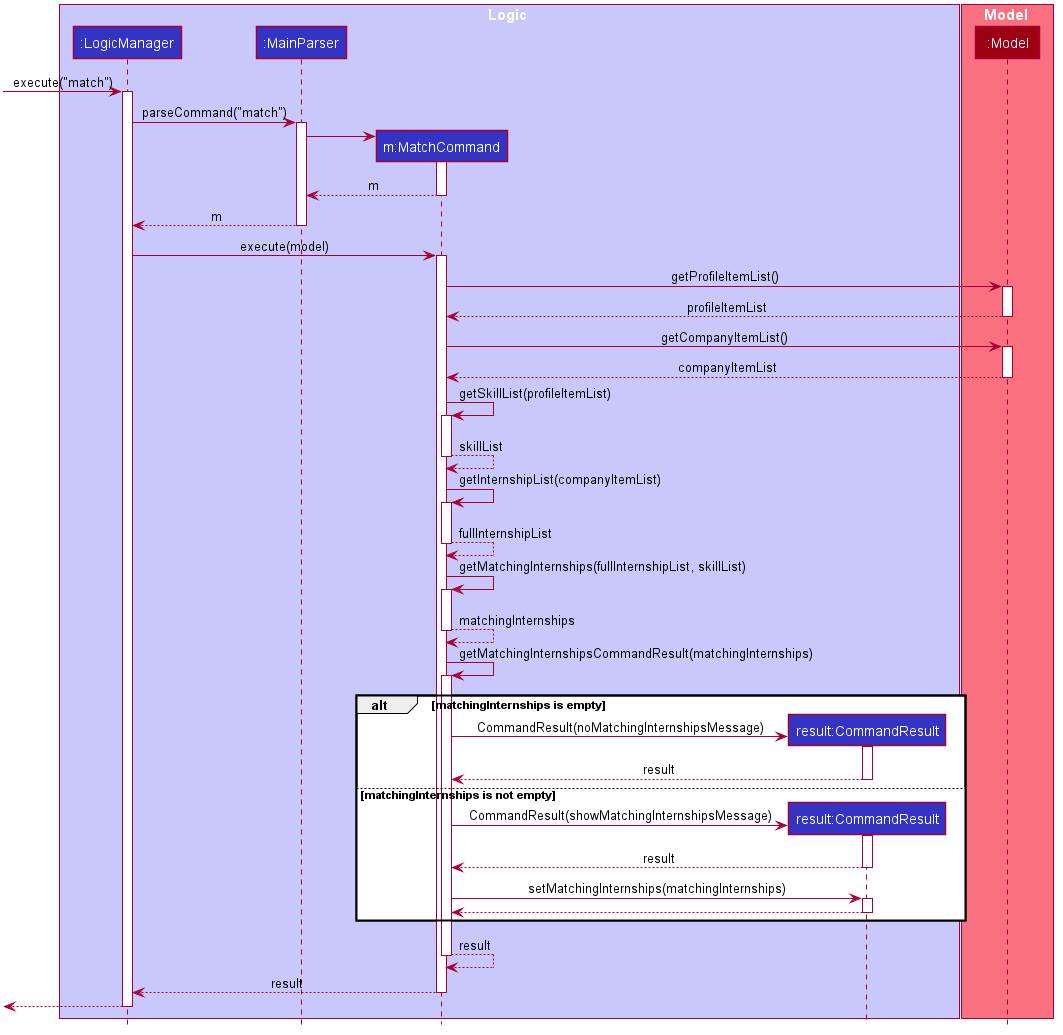

The diagram above was rendered by PlantUML. Its source (embedded in the PNG):
@startuml








skinparam BackgroundColor #FFFFFFF

skinparam Shadowing false

skinparam Class {
    FontColor #FFFFFF
    BorderThickness 1
    BorderColor #FFFFFF
    StereotypeFontColor #FFFFFF
    FontName Arial
}

skinparam Actor {
    BorderColor #000000
    Color #000000
    FontName Arial
}

skinparam Sequence {
    MessageAlign center
    BoxFontSize 15
    BoxPadding 0
    BoxFontColor #FFFFFF
    FontName Arial
}

skinparam Participant {
    FontColor #FFFFFFF
    Padding 20
}

skinparam MinClassWidth 50
skinparam ParticipantPadding 10
skinparam Shadowing false
skinparam DefaultTextAlignment center
skinparam packageStyle Rectangle

hide footbox
hide members
hide circle

box Logic #C8C8FA
participant ":LogicManager" as LogicManager #3333C4
participant ":MainParser" as MainParser #3333C4
participant "m:MatchCommand" as MatchCommand #3333C4
participant "result:CommandResult" as CommandResult #3333C4
end box

autoactivate on

box Model #F97181
participant ":Model" as Model #9D0012
end box

[-> LogicManager : execute("match")

LogicManager -> MainParser : parseCommand("match")

create MatchCommand
MainParser -> MatchCommand

MatchCommand --> MainParser : m

MainParser --> LogicManager : m

LogicManager -> MatchCommand : execute(model)

MatchCommand -> Model : getProfileItemList()

Model --> MatchCommand : profileItemList

MatchCommand -> Model : getCompanyItemList()

Model --> MatchCommand : companyItemList

MatchCommand -> MatchCommand : getSkillList(profileItemList)

return skillList

MatchCommand -> MatchCommand : getInternshipList(companyItemList)

return fullInternshipList

MatchCommand -> MatchCommand : getMatchingInternships(fullInternshipList, skillList)

return matchingInternships

MatchCommand -> MatchCommand : getMatchingInternshipsCommandResult(matchingInternships)

alt matchingInternships is empty

    create CommandResult
    MatchCommand -> CommandResult : CommandResult(noMatchingInternshipsMessage)
    CommandResult --> MatchCommand : result

else matchingInternships is not empty

    create CommandResult
    MatchCommand -> CommandResult : CommandResult(showMatchingInternshipsMessage)
    CommandResult --> MatchCommand : result
    MatchCommand -> CommandResult : setMatchingInternships(matchingInternships)
    CommandResult --> MatchCommand

end

return result

MatchCommand --> LogicManager : result

[<--LogicManager
@enduml